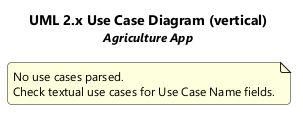

The diagram above was rendered by PlantUML. Its source (embedded in the PNG):
@startuml
' UML 2.x Use Case Diagram (PlantUML)
top to bottom direction

title UML 2.x Use Case Diagram (vertical)\n<size:12><i>Agriculture App</i></size>

skinparam backgroundColor #FFFFFF
skinparam shadowing false
skinparam roundcorner 8
skinparam defaultFontName "Segoe UI", Helvetica, Arial, sans-serif
skinparam defaultFontSize 12
skinparam TitleFontSize 14
skinparam TitleFontStyle bold
skinparam rectangle {
  BackgroundColor #F8FAFC
  BorderColor #1e3a8a
  FontColor #0f172a
  RoundCorner 10
}
skinparam usecase {
  BackgroundColor #FFFFFF
  BorderColor #1d4ed8
  FontColor #0f172a
}
skinparam actor {
  BackgroundColor #EEF2FF
  BorderColor #1d4ed8
  FontColor #0f172a
}
skinparam arrow {
  Color #475569
  Thickness 1.5
}

note as N
  No use cases parsed.
  Check textual use cases for Use Case Name fields.
end note
@enduml